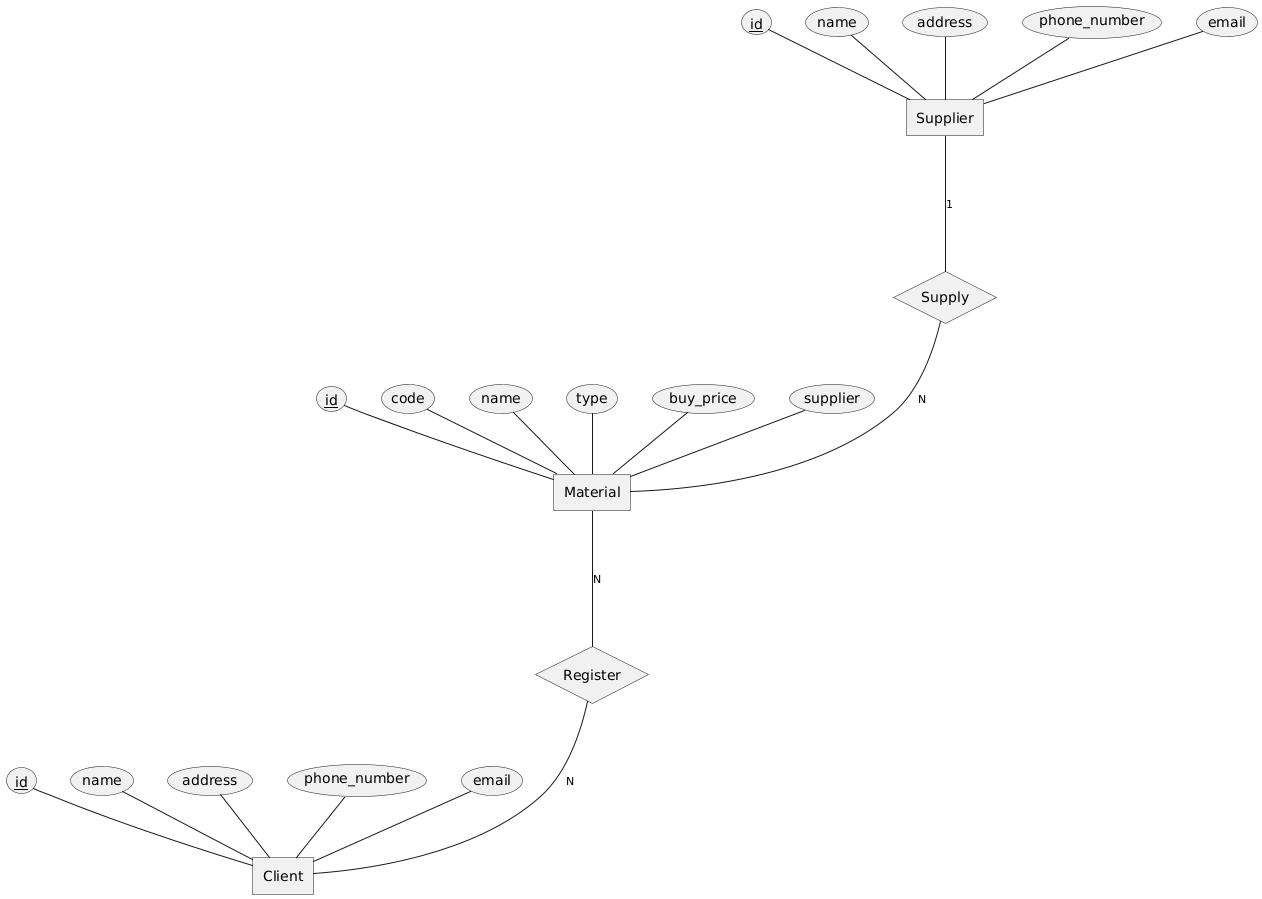

The diagram above was rendered by PlantUML. Its source (embedded in the PNG):
@startchen

entity Material {
id <<key>>
code
name
type
buy_price
supplier
}

entity Supplier {
id <<key>>
name
address
phone_number
email
}

entity Client {
id <<key>>
name
address
phone_number
email
}

relationship Register {
}

relationship Supply {
}

Supplier -1- Supply
Supply -N- Material
Material -N- Register
Register -N- Client

@endchen